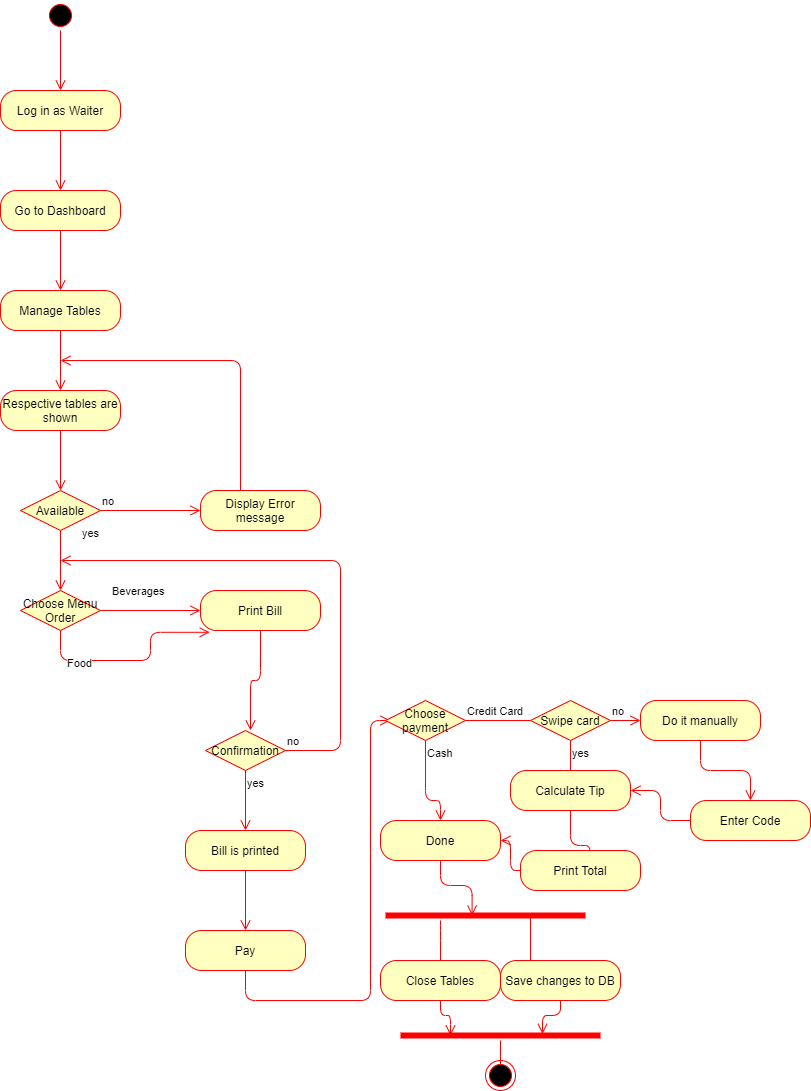

The diagram above was exported from draw.io. Its source (the exported page's mxGraphModel, read from the mxfile embedded in the PNG):
<mxGraphModel dx="1038" dy="580" grid="1" gridSize="10" guides="1" tooltips="1" connect="1" arrows="1" fold="1" page="1" pageScale="1" pageWidth="850" pageHeight="1100" background="none" math="0" shadow="0">
  <root>
    <mxCell id="0" />
    <mxCell id="1" parent="0" />
    <mxCell id="SYN1yROakZY0gLwGjJQL-3" value="Log in as Waiter" style="rounded=1;whiteSpace=wrap;html=1;arcSize=40;fontColor=#000000;fillColor=#ffffc0;strokeColor=#ff0000;" vertex="1" parent="1">
      <mxGeometry x="40" y="90" width="120" height="40" as="geometry" />
    </mxCell>
    <mxCell id="SYN1yROakZY0gLwGjJQL-4" value="" style="edgeStyle=orthogonalEdgeStyle;html=1;verticalAlign=bottom;endArrow=open;endSize=8;strokeColor=#ff0000;" edge="1" source="SYN1yROakZY0gLwGjJQL-3" parent="1">
      <mxGeometry relative="1" as="geometry">
        <mxPoint x="100" y="190" as="targetPoint" />
      </mxGeometry>
    </mxCell>
    <mxCell id="SYN1yROakZY0gLwGjJQL-7" value="" style="ellipse;html=1;shape=startState;fillColor=#000000;strokeColor=#ff0000;" vertex="1" parent="1">
      <mxGeometry x="85" width="30" height="30" as="geometry" />
    </mxCell>
    <mxCell id="SYN1yROakZY0gLwGjJQL-8" value="" style="edgeStyle=orthogonalEdgeStyle;html=1;verticalAlign=bottom;endArrow=open;endSize=8;strokeColor=#ff0000;" edge="1" source="SYN1yROakZY0gLwGjJQL-7" parent="1">
      <mxGeometry relative="1" as="geometry">
        <mxPoint x="100" y="90" as="targetPoint" />
      </mxGeometry>
    </mxCell>
    <mxCell id="SYN1yROakZY0gLwGjJQL-9" value="Go to Dashboard" style="rounded=1;whiteSpace=wrap;html=1;arcSize=40;fontColor=#000000;fillColor=#ffffc0;strokeColor=#ff0000;" vertex="1" parent="1">
      <mxGeometry x="40" y="190" width="120" height="40" as="geometry" />
    </mxCell>
    <mxCell id="SYN1yROakZY0gLwGjJQL-10" value="" style="edgeStyle=orthogonalEdgeStyle;html=1;verticalAlign=bottom;endArrow=open;endSize=8;strokeColor=#ff0000;" edge="1" source="SYN1yROakZY0gLwGjJQL-9" parent="1">
      <mxGeometry relative="1" as="geometry">
        <mxPoint x="100" y="290" as="targetPoint" />
      </mxGeometry>
    </mxCell>
    <mxCell id="SYN1yROakZY0gLwGjJQL-11" value="Manage Tables" style="rounded=1;whiteSpace=wrap;html=1;arcSize=40;fontColor=#000000;fillColor=#ffffc0;strokeColor=#ff0000;" vertex="1" parent="1">
      <mxGeometry x="40" y="290" width="120" height="40" as="geometry" />
    </mxCell>
    <mxCell id="SYN1yROakZY0gLwGjJQL-12" value="" style="edgeStyle=orthogonalEdgeStyle;html=1;verticalAlign=bottom;endArrow=open;endSize=8;strokeColor=#ff0000;" edge="1" source="SYN1yROakZY0gLwGjJQL-11" parent="1">
      <mxGeometry relative="1" as="geometry">
        <mxPoint x="100" y="390" as="targetPoint" />
      </mxGeometry>
    </mxCell>
    <mxCell id="SYN1yROakZY0gLwGjJQL-13" value="Respective tables are shown" style="rounded=1;whiteSpace=wrap;html=1;arcSize=40;fontColor=#000000;fillColor=#ffffc0;strokeColor=#ff0000;" vertex="1" parent="1">
      <mxGeometry x="40" y="390" width="120" height="40" as="geometry" />
    </mxCell>
    <mxCell id="SYN1yROakZY0gLwGjJQL-14" value="" style="edgeStyle=orthogonalEdgeStyle;html=1;verticalAlign=bottom;endArrow=open;endSize=8;strokeColor=#ff0000;" edge="1" source="SYN1yROakZY0gLwGjJQL-13" parent="1">
      <mxGeometry relative="1" as="geometry">
        <mxPoint x="100" y="490" as="targetPoint" />
      </mxGeometry>
    </mxCell>
    <mxCell id="SYN1yROakZY0gLwGjJQL-15" value="Available" style="rhombus;whiteSpace=wrap;html=1;fillColor=#ffffc0;strokeColor=#ff0000;" vertex="1" parent="1">
      <mxGeometry x="60" y="490" width="80" height="40" as="geometry" />
    </mxCell>
    <mxCell id="SYN1yROakZY0gLwGjJQL-16" value="no" style="edgeStyle=orthogonalEdgeStyle;html=1;align=left;verticalAlign=bottom;endArrow=open;endSize=8;strokeColor=#ff0000;" edge="1" source="SYN1yROakZY0gLwGjJQL-15" parent="1">
      <mxGeometry x="-1" relative="1" as="geometry">
        <mxPoint x="240" y="510" as="targetPoint" />
      </mxGeometry>
    </mxCell>
    <mxCell id="SYN1yROakZY0gLwGjJQL-17" value="yes" style="edgeStyle=orthogonalEdgeStyle;html=1;align=left;verticalAlign=top;endArrow=open;endSize=8;strokeColor=#ff0000;" edge="1" source="SYN1yROakZY0gLwGjJQL-15" parent="1">
      <mxGeometry x="-1" y="22" relative="1" as="geometry">
        <mxPoint x="100" y="590" as="targetPoint" />
        <mxPoint x="-2" y="-10" as="offset" />
      </mxGeometry>
    </mxCell>
    <mxCell id="SYN1yROakZY0gLwGjJQL-18" value="Display Error message" style="rounded=1;whiteSpace=wrap;html=1;arcSize=40;fontColor=#000000;fillColor=#ffffc0;strokeColor=#ff0000;" vertex="1" parent="1">
      <mxGeometry x="240" y="490" width="120" height="40" as="geometry" />
    </mxCell>
    <mxCell id="SYN1yROakZY0gLwGjJQL-19" value="" style="edgeStyle=orthogonalEdgeStyle;html=1;verticalAlign=bottom;endArrow=open;endSize=8;strokeColor=#ff0000;" edge="1" source="SYN1yROakZY0gLwGjJQL-18" parent="1">
      <mxGeometry relative="1" as="geometry">
        <mxPoint x="100" y="360" as="targetPoint" />
        <Array as="points">
          <mxPoint x="280" y="360" />
        </Array>
      </mxGeometry>
    </mxCell>
    <mxCell id="SYN1yROakZY0gLwGjJQL-20" value="Choose Menu Order" style="rhombus;whiteSpace=wrap;html=1;fillColor=#ffffc0;strokeColor=#ff0000;" vertex="1" parent="1">
      <mxGeometry x="60" y="590" width="80" height="40" as="geometry" />
    </mxCell>
    <mxCell id="SYN1yROakZY0gLwGjJQL-21" value="Beverages" style="edgeStyle=orthogonalEdgeStyle;html=1;align=left;verticalAlign=bottom;endArrow=open;endSize=8;strokeColor=#ff0000;" edge="1" source="SYN1yROakZY0gLwGjJQL-20" parent="1">
      <mxGeometry x="-0.8" y="10" relative="1" as="geometry">
        <mxPoint x="240" y="610" as="targetPoint" />
        <mxPoint as="offset" />
      </mxGeometry>
    </mxCell>
    <mxCell id="SYN1yROakZY0gLwGjJQL-22" value="Food" style="edgeStyle=orthogonalEdgeStyle;html=1;align=left;verticalAlign=top;endArrow=open;endSize=8;strokeColor=#ff0000;entryX=0.077;entryY=1.045;entryDx=0;entryDy=0;entryPerimeter=0;" edge="1" source="SYN1yROakZY0gLwGjJQL-20" parent="1" target="SYN1yROakZY0gLwGjJQL-23">
      <mxGeometry x="-0.6667" y="10" relative="1" as="geometry">
        <mxPoint x="100" y="690" as="targetPoint" />
        <Array as="points">
          <mxPoint x="100" y="660" />
          <mxPoint x="190" y="660" />
          <mxPoint x="190" y="632" />
        </Array>
        <mxPoint as="offset" />
      </mxGeometry>
    </mxCell>
    <mxCell id="SYN1yROakZY0gLwGjJQL-23" value="Print Bill" style="rounded=1;whiteSpace=wrap;html=1;arcSize=40;fontColor=#000000;fillColor=#ffffc0;strokeColor=#ff0000;" vertex="1" parent="1">
      <mxGeometry x="240" y="590" width="120" height="40" as="geometry" />
    </mxCell>
    <mxCell id="SYN1yROakZY0gLwGjJQL-24" value="" style="edgeStyle=orthogonalEdgeStyle;html=1;verticalAlign=bottom;endArrow=open;endSize=8;strokeColor=#ff0000;" edge="1" source="SYN1yROakZY0gLwGjJQL-23" parent="1">
      <mxGeometry relative="1" as="geometry">
        <mxPoint x="290" y="730" as="targetPoint" />
      </mxGeometry>
    </mxCell>
    <mxCell id="SYN1yROakZY0gLwGjJQL-25" value="Confirmation" style="rhombus;whiteSpace=wrap;html=1;fillColor=#ffffc0;strokeColor=#ff0000;" vertex="1" parent="1">
      <mxGeometry x="245" y="730" width="80" height="40" as="geometry" />
    </mxCell>
    <mxCell id="SYN1yROakZY0gLwGjJQL-26" value="no" style="edgeStyle=orthogonalEdgeStyle;html=1;align=left;verticalAlign=bottom;endArrow=open;endSize=8;strokeColor=#ff0000;" edge="1" source="SYN1yROakZY0gLwGjJQL-25" parent="1">
      <mxGeometry x="-1" relative="1" as="geometry">
        <mxPoint x="100" y="560" as="targetPoint" />
        <Array as="points">
          <mxPoint x="380" y="750" />
          <mxPoint x="380" y="560" />
        </Array>
      </mxGeometry>
    </mxCell>
    <mxCell id="SYN1yROakZY0gLwGjJQL-27" value="yes" style="edgeStyle=orthogonalEdgeStyle;html=1;align=left;verticalAlign=top;endArrow=open;endSize=8;strokeColor=#ff0000;" edge="1" source="SYN1yROakZY0gLwGjJQL-25" parent="1">
      <mxGeometry x="-1" relative="1" as="geometry">
        <mxPoint x="285" y="830" as="targetPoint" />
      </mxGeometry>
    </mxCell>
    <mxCell id="SYN1yROakZY0gLwGjJQL-28" value="Bill is printed" style="rounded=1;whiteSpace=wrap;html=1;arcSize=40;fontColor=#000000;fillColor=#ffffc0;strokeColor=#ff0000;" vertex="1" parent="1">
      <mxGeometry x="225" y="830" width="120" height="40" as="geometry" />
    </mxCell>
    <mxCell id="SYN1yROakZY0gLwGjJQL-29" value="" style="edgeStyle=orthogonalEdgeStyle;html=1;verticalAlign=bottom;endArrow=open;endSize=8;strokeColor=#ff0000;" edge="1" source="SYN1yROakZY0gLwGjJQL-28" parent="1">
      <mxGeometry relative="1" as="geometry">
        <mxPoint x="285" y="930" as="targetPoint" />
      </mxGeometry>
    </mxCell>
    <mxCell id="SYN1yROakZY0gLwGjJQL-30" value="Pay" style="rounded=1;whiteSpace=wrap;html=1;arcSize=40;fontColor=#000000;fillColor=#ffffc0;strokeColor=#ff0000;" vertex="1" parent="1">
      <mxGeometry x="225" y="930" width="120" height="40" as="geometry" />
    </mxCell>
    <mxCell id="SYN1yROakZY0gLwGjJQL-31" value="" style="edgeStyle=orthogonalEdgeStyle;html=1;verticalAlign=bottom;endArrow=open;endSize=8;strokeColor=#ff0000;" edge="1" source="SYN1yROakZY0gLwGjJQL-30" parent="1">
      <mxGeometry relative="1" as="geometry">
        <mxPoint x="430" y="720" as="targetPoint" />
        <Array as="points">
          <mxPoint x="285" y="1000" />
          <mxPoint x="410" y="1000" />
          <mxPoint x="410" y="720" />
        </Array>
      </mxGeometry>
    </mxCell>
    <mxCell id="SYN1yROakZY0gLwGjJQL-32" value="Choose payment" style="rhombus;whiteSpace=wrap;html=1;fillColor=#ffffc0;strokeColor=#ff0000;" vertex="1" parent="1">
      <mxGeometry x="425" y="700" width="80" height="40" as="geometry" />
    </mxCell>
    <mxCell id="SYN1yROakZY0gLwGjJQL-33" value="Credit Card" style="edgeStyle=orthogonalEdgeStyle;html=1;align=left;verticalAlign=bottom;endArrow=open;endSize=8;strokeColor=#ff0000;" edge="1" source="SYN1yROakZY0gLwGjJQL-32" parent="1">
      <mxGeometry x="-1" relative="1" as="geometry">
        <mxPoint x="640" y="720" as="targetPoint" />
      </mxGeometry>
    </mxCell>
    <mxCell id="SYN1yROakZY0gLwGjJQL-34" value="Cash" style="edgeStyle=orthogonalEdgeStyle;html=1;align=left;verticalAlign=top;endArrow=open;endSize=8;strokeColor=#ff0000;entryX=0.5;entryY=0;entryDx=0;entryDy=0;" edge="1" source="SYN1yROakZY0gLwGjJQL-32" parent="1" target="SYN1yROakZY0gLwGjJQL-48">
      <mxGeometry x="-1" relative="1" as="geometry">
        <mxPoint x="465" y="800" as="targetPoint" />
        <Array as="points">
          <mxPoint x="465" y="800" />
          <mxPoint x="480" y="800" />
        </Array>
      </mxGeometry>
    </mxCell>
    <mxCell id="SYN1yROakZY0gLwGjJQL-37" value="Swipe card" style="rhombus;whiteSpace=wrap;html=1;fillColor=#ffffc0;strokeColor=#ff0000;" vertex="1" parent="1">
      <mxGeometry x="570" y="700" width="80" height="40" as="geometry" />
    </mxCell>
    <mxCell id="SYN1yROakZY0gLwGjJQL-38" value="no" style="edgeStyle=orthogonalEdgeStyle;html=1;align=left;verticalAlign=bottom;endArrow=open;endSize=8;strokeColor=#ff0000;" edge="1" source="SYN1yROakZY0gLwGjJQL-37" parent="1">
      <mxGeometry x="-1" relative="1" as="geometry">
        <mxPoint x="680" y="720" as="targetPoint" />
      </mxGeometry>
    </mxCell>
    <mxCell id="SYN1yROakZY0gLwGjJQL-39" value="yes" style="edgeStyle=orthogonalEdgeStyle;html=1;align=left;verticalAlign=top;endArrow=open;endSize=8;strokeColor=#ff0000;" edge="1" source="SYN1yROakZY0gLwGjJQL-37" parent="1">
      <mxGeometry x="-1" relative="1" as="geometry">
        <mxPoint x="610" y="800" as="targetPoint" />
        <Array as="points">
          <mxPoint x="610" y="800" />
        </Array>
      </mxGeometry>
    </mxCell>
    <mxCell id="SYN1yROakZY0gLwGjJQL-40" value="Do it manually" style="rounded=1;whiteSpace=wrap;html=1;arcSize=40;fontColor=#000000;fillColor=#ffffc0;strokeColor=#ff0000;" vertex="1" parent="1">
      <mxGeometry x="680" y="700" width="120" height="40" as="geometry" />
    </mxCell>
    <mxCell id="SYN1yROakZY0gLwGjJQL-41" value="" style="edgeStyle=orthogonalEdgeStyle;html=1;verticalAlign=bottom;endArrow=open;endSize=8;strokeColor=#ff0000;entryX=0.5;entryY=0;entryDx=0;entryDy=0;" edge="1" source="SYN1yROakZY0gLwGjJQL-40" parent="1" target="SYN1yROakZY0gLwGjJQL-42">
      <mxGeometry relative="1" as="geometry">
        <mxPoint x="740" y="800" as="targetPoint" />
        <Array as="points" />
      </mxGeometry>
    </mxCell>
    <mxCell id="SYN1yROakZY0gLwGjJQL-42" value="Enter Code" style="rounded=1;whiteSpace=wrap;html=1;arcSize=40;fontColor=#000000;fillColor=#ffffc0;strokeColor=#ff0000;" vertex="1" parent="1">
      <mxGeometry x="730" y="800" width="120" height="40" as="geometry" />
    </mxCell>
    <mxCell id="SYN1yROakZY0gLwGjJQL-43" value="" style="edgeStyle=orthogonalEdgeStyle;html=1;verticalAlign=bottom;endArrow=open;endSize=8;strokeColor=#ff0000;entryX=1;entryY=0.5;entryDx=0;entryDy=0;" edge="1" source="SYN1yROakZY0gLwGjJQL-42" parent="1" target="SYN1yROakZY0gLwGjJQL-44">
      <mxGeometry relative="1" as="geometry">
        <mxPoint x="740" y="900" as="targetPoint" />
      </mxGeometry>
    </mxCell>
    <mxCell id="SYN1yROakZY0gLwGjJQL-44" value="Calculate Tip" style="rounded=1;whiteSpace=wrap;html=1;arcSize=40;fontColor=#000000;fillColor=#ffffc0;strokeColor=#ff0000;" vertex="1" parent="1">
      <mxGeometry x="550" y="770" width="120" height="40" as="geometry" />
    </mxCell>
    <mxCell id="SYN1yROakZY0gLwGjJQL-45" value="" style="edgeStyle=orthogonalEdgeStyle;html=1;verticalAlign=bottom;endArrow=open;endSize=8;strokeColor=#ff0000;" edge="1" source="SYN1yROakZY0gLwGjJQL-44" parent="1">
      <mxGeometry relative="1" as="geometry">
        <mxPoint x="630" y="880" as="targetPoint" />
      </mxGeometry>
    </mxCell>
    <mxCell id="SYN1yROakZY0gLwGjJQL-46" value="Print Total" style="rounded=1;whiteSpace=wrap;html=1;arcSize=40;fontColor=#000000;fillColor=#ffffc0;strokeColor=#ff0000;" vertex="1" parent="1">
      <mxGeometry x="560" y="850" width="120" height="40" as="geometry" />
    </mxCell>
    <mxCell id="SYN1yROakZY0gLwGjJQL-47" value="" style="edgeStyle=orthogonalEdgeStyle;html=1;verticalAlign=bottom;endArrow=open;endSize=8;strokeColor=#ff0000;entryX=1;entryY=0.5;entryDx=0;entryDy=0;" edge="1" source="SYN1yROakZY0gLwGjJQL-46" parent="1" target="SYN1yROakZY0gLwGjJQL-48">
      <mxGeometry relative="1" as="geometry">
        <mxPoint x="630" y="980" as="targetPoint" />
      </mxGeometry>
    </mxCell>
    <mxCell id="SYN1yROakZY0gLwGjJQL-48" value="Done" style="rounded=1;whiteSpace=wrap;html=1;arcSize=40;fontColor=#000000;fillColor=#ffffc0;strokeColor=#ff0000;" vertex="1" parent="1">
      <mxGeometry x="420" y="820" width="120" height="40" as="geometry" />
    </mxCell>
    <mxCell id="SYN1yROakZY0gLwGjJQL-49" value="" style="edgeStyle=orthogonalEdgeStyle;html=1;verticalAlign=bottom;endArrow=open;endSize=8;strokeColor=#ff0000;entryX=0.433;entryY=0.5;entryDx=0;entryDy=0;entryPerimeter=0;" edge="1" source="SYN1yROakZY0gLwGjJQL-48" parent="1" target="SYN1yROakZY0gLwGjJQL-50">
      <mxGeometry relative="1" as="geometry">
        <mxPoint x="480" y="960" as="targetPoint" />
      </mxGeometry>
    </mxCell>
    <mxCell id="SYN1yROakZY0gLwGjJQL-50" value="" style="shape=line;html=1;strokeWidth=6;strokeColor=#ff0000;" vertex="1" parent="1">
      <mxGeometry x="425" y="910" width="200" height="10" as="geometry" />
    </mxCell>
    <mxCell id="SYN1yROakZY0gLwGjJQL-51" value="" style="edgeStyle=orthogonalEdgeStyle;html=1;verticalAlign=bottom;endArrow=open;endSize=8;strokeColor=#ff0000;startArrow=none;" edge="1" source="SYN1yROakZY0gLwGjJQL-54" parent="1">
      <mxGeometry relative="1" as="geometry">
        <mxPoint x="470" y="980" as="targetPoint" />
        <Array as="points">
          <mxPoint x="470" y="970" />
          <mxPoint x="470" y="970" />
        </Array>
      </mxGeometry>
    </mxCell>
    <mxCell id="SYN1yROakZY0gLwGjJQL-53" value="" style="edgeStyle=orthogonalEdgeStyle;html=1;verticalAlign=bottom;endArrow=open;endSize=8;strokeColor=#ff0000;" edge="1" parent="1">
      <mxGeometry relative="1" as="geometry">
        <mxPoint x="570" y="980" as="targetPoint" />
        <mxPoint x="570" y="915" as="sourcePoint" />
      </mxGeometry>
    </mxCell>
    <mxCell id="SYN1yROakZY0gLwGjJQL-55" value="" style="edgeStyle=orthogonalEdgeStyle;html=1;verticalAlign=bottom;endArrow=open;endSize=8;strokeColor=#ff0000;entryX=0.25;entryY=0.5;entryDx=0;entryDy=0;entryPerimeter=0;" edge="1" source="SYN1yROakZY0gLwGjJQL-54" parent="1" target="SYN1yROakZY0gLwGjJQL-58">
      <mxGeometry relative="1" as="geometry">
        <mxPoint x="470" y="1050" as="targetPoint" />
      </mxGeometry>
    </mxCell>
    <mxCell id="SYN1yROakZY0gLwGjJQL-56" value="Save changes to DB" style="rounded=1;whiteSpace=wrap;html=1;arcSize=40;fontColor=#000000;fillColor=#ffffc0;strokeColor=#ff0000;" vertex="1" parent="1">
      <mxGeometry x="540" y="960" width="120" height="40" as="geometry" />
    </mxCell>
    <mxCell id="SYN1yROakZY0gLwGjJQL-57" value="" style="edgeStyle=orthogonalEdgeStyle;html=1;verticalAlign=bottom;endArrow=open;endSize=8;strokeColor=#ff0000;entryX=0.71;entryY=0.34;entryDx=0;entryDy=0;entryPerimeter=0;" edge="1" source="SYN1yROakZY0gLwGjJQL-56" parent="1" target="SYN1yROakZY0gLwGjJQL-58">
      <mxGeometry relative="1" as="geometry">
        <mxPoint x="600" y="1050" as="targetPoint" />
      </mxGeometry>
    </mxCell>
    <mxCell id="SYN1yROakZY0gLwGjJQL-58" value="" style="shape=line;html=1;strokeWidth=6;strokeColor=#ff0000;" vertex="1" parent="1">
      <mxGeometry x="440" y="1030" width="200" height="10" as="geometry" />
    </mxCell>
    <mxCell id="SYN1yROakZY0gLwGjJQL-59" value="" style="edgeStyle=orthogonalEdgeStyle;html=1;verticalAlign=bottom;endArrow=open;endSize=8;strokeColor=#ff0000;" edge="1" source="SYN1yROakZY0gLwGjJQL-58" parent="1">
      <mxGeometry relative="1" as="geometry">
        <mxPoint x="540" y="1080" as="targetPoint" />
      </mxGeometry>
    </mxCell>
    <mxCell id="SYN1yROakZY0gLwGjJQL-60" value="" style="ellipse;html=1;shape=endState;fillColor=#000000;strokeColor=#ff0000;" vertex="1" parent="1">
      <mxGeometry x="525" y="1060" width="30" height="30" as="geometry" />
    </mxCell>
    <mxCell id="SYN1yROakZY0gLwGjJQL-54" value="Close Tables" style="rounded=1;whiteSpace=wrap;html=1;arcSize=40;fontColor=#000000;fillColor=#ffffc0;strokeColor=#ff0000;" vertex="1" parent="1">
      <mxGeometry x="420" y="960" width="120" height="40" as="geometry" />
    </mxCell>
    <mxCell id="SYN1yROakZY0gLwGjJQL-61" value="" style="edgeStyle=orthogonalEdgeStyle;html=1;verticalAlign=bottom;endArrow=none;endSize=8;strokeColor=#ff0000;" edge="1" parent="1" source="SYN1yROakZY0gLwGjJQL-50" target="SYN1yROakZY0gLwGjJQL-54">
      <mxGeometry relative="1" as="geometry">
        <mxPoint x="470" y="980" as="targetPoint" />
        <mxPoint x="470" y="920" as="sourcePoint" />
        <Array as="points">
          <mxPoint x="480" y="930" />
          <mxPoint x="480" y="930" />
        </Array>
      </mxGeometry>
    </mxCell>
  </root>
</mxGraphModel>